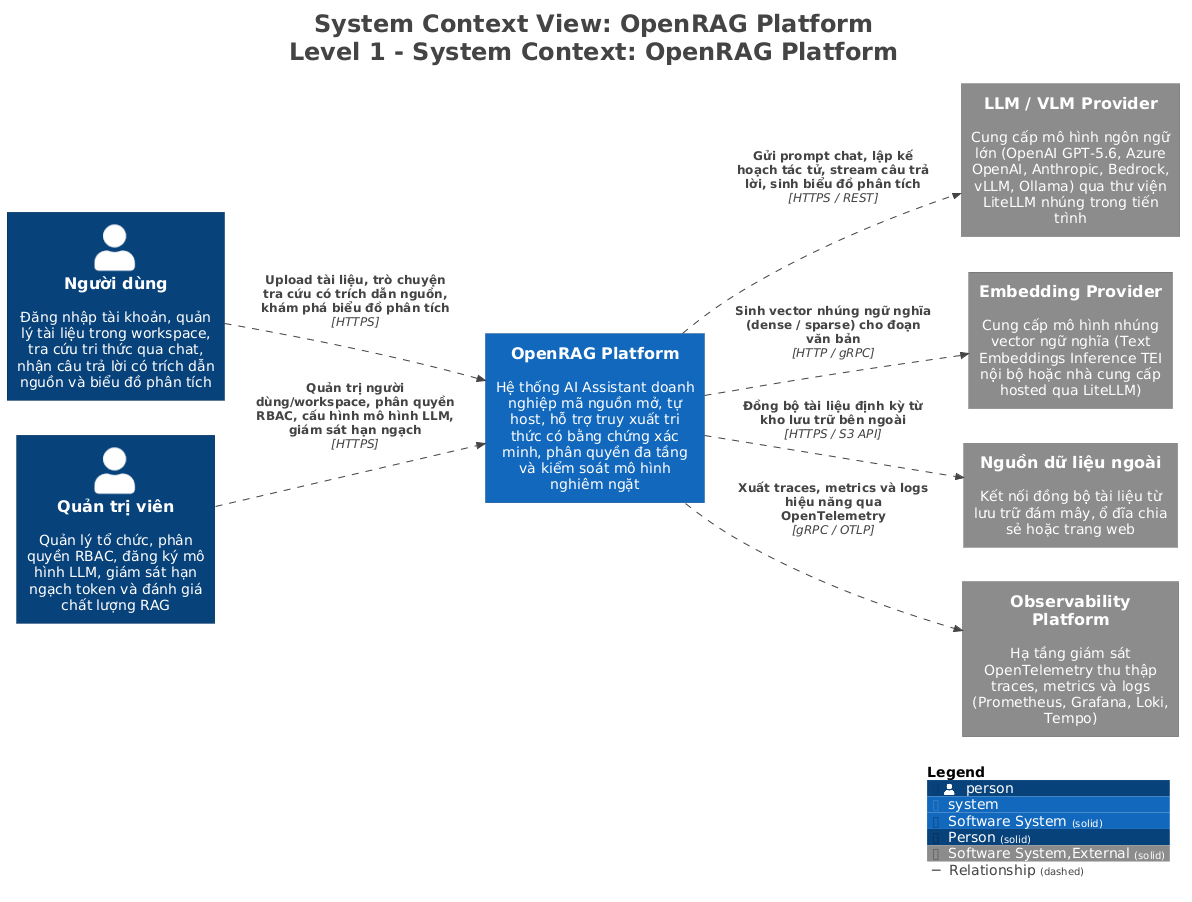

The diagram above was rendered by PlantUML. Its source (embedded in the PNG):
@startuml
title <size:24>System Context View: OpenRAG Platform</size>\n<size:24>Level 1 - System Context: OpenRAG Platform</size>

set separator none
left to right direction

<style>
  root {
    BackgroundColor: #ffffff
    FontColor: #444444
  }
</style>

!include <C4/C4>
!include <C4/C4_Context>

AddElementTag("Software System", $bgColor="#1168bd", $borderColor="#0b4884", $fontColor="#ffffff", $sprite="", $shadowing="", $borderStyle="solid")
AddElementTag("Person", $bgColor="#08427b", $borderColor="#052e56", $fontColor="#ffffff", $sprite="", $shadowing="", $borderStyle="solid")
AddElementTag("Software System,External", $bgColor="#8c8c8c", $borderColor="#626262", $fontColor="#ffffff", $sprite="", $shadowing="", $borderStyle="solid")

AddRelTag("Relationship", $textColor="#444444", $lineColor="#444444", $lineStyle = DashedLine())

Person(Ngườidùng, "Người dùng", $descr="Đăng nhập tài khoản, quản lý tài liệu trong workspace, tra cứu tri thức qua chat, nhận câu trả lời có trích dẫn nguồn và biểu đồ phân tích", $tags="Person", $link="")
Person(Quảntrịviên, "Quản trị viên", $descr="Quản lý tổ chức, phân quyền RBAC, đăng ký mô hình LLM, giám sát hạn ngạch token và đánh giá chất lượng RAG", $tags="Person", $link="")
System(LLMVLMProvider, "LLM / VLM Provider", $descr="Cung cấp mô hình ngôn ngữ lớn (OpenAI GPT-5.6, Azure OpenAI, Anthropic, Bedrock, vLLM, Ollama) qua thư viện LiteLLM nhúng trong tiến trình", $tags="Software System,External", $link="")
System(EmbeddingProvider, "Embedding Provider", $descr="Cung cấp mô hình nhúng vector ngữ nghĩa (Text Embeddings Inference TEI nội bộ hoặc nhà cung cấp hosted qua LiteLLM)", $tags="Software System,External", $link="")
System(Nguồndữliệungoài, "Nguồn dữ liệu ngoài", $descr="Kết nối đồng bộ tài liệu từ lưu trữ đám mây, ổ đĩa chia sẻ hoặc trang web", $tags="Software System,External", $link="")
System(ObservabilityPlatform, "Observability Platform", $descr="Hạ tầng giám sát OpenTelemetry thu thập traces, metrics và logs (Prometheus, Grafana, Loki, Tempo)", $tags="Software System,External", $link="")
System(OpenRAGPlatform, "OpenRAG Platform", $descr="Hệ thống AI Assistant doanh nghiệp mã nguồn mở, tự host, hỗ trợ truy xuất tri thức có bằng chứng xác minh, phân quyền đa tầng và kiểm soát mô hình nghiêm ngặt", $tags="Software System", $link="")

Rel(Ngườidùng, OpenRAGPlatform, "Upload tài liệu, trò chuyện tra cứu có trích dẫn nguồn, khám phá biểu đồ phân tích", $techn="HTTPS", $tags="Relationship", $link="")
Rel(Quảntrịviên, OpenRAGPlatform, "Quản trị người dùng/workspace, phân quyền RBAC, cấu hình mô hình LLM, giám sát hạn ngạch", $techn="HTTPS", $tags="Relationship", $link="")
Rel(OpenRAGPlatform, LLMVLMProvider, "Gửi prompt chat, lập kế hoạch tác tử, stream câu trả lời, sinh biểu đồ phân tích", $techn="HTTPS / REST", $tags="Relationship", $link="")
Rel(OpenRAGPlatform, EmbeddingProvider, "Sinh vector nhúng ngữ nghĩa (dense / sparse) cho đoạn văn bản", $techn="HTTP / gRPC", $tags="Relationship", $link="")
Rel(OpenRAGPlatform, Nguồndữliệungoài, "Đồng bộ tài liệu định kỳ từ kho lưu trữ bên ngoài", $techn="HTTPS / S3 API", $tags="Relationship", $link="")
Rel(OpenRAGPlatform, ObservabilityPlatform, "Xuất traces, metrics và logs hiệu năng qua OpenTelemetry", $techn="gRPC / OTLP", $tags="Relationship", $link="")

SHOW_LEGEND(true)
hide stereotypes
@enduml